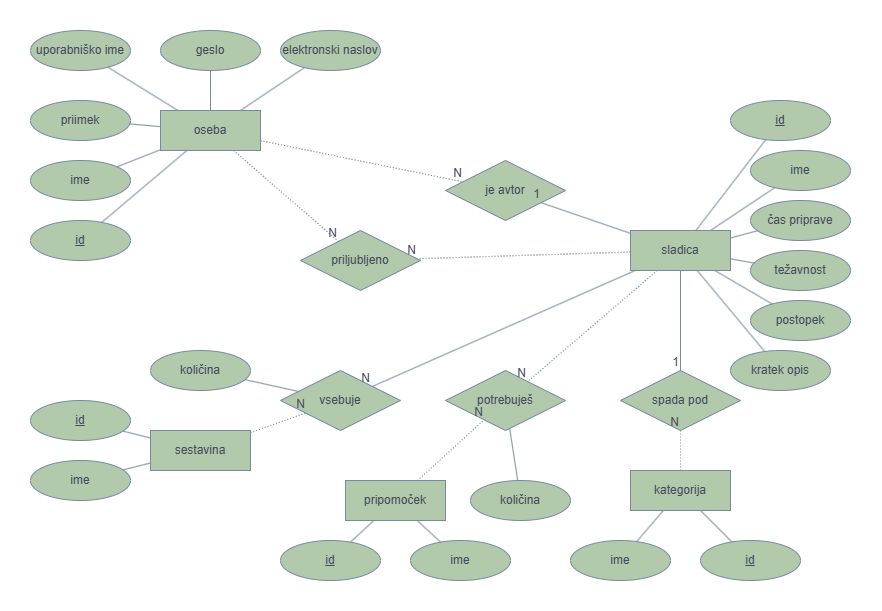

The diagram above was exported from draw.io. Its source (the exported page's mxGraphModel, read from the mxfile embedded in the PNG):
<mxGraphModel dx="851" dy="556" grid="1" gridSize="10" guides="1" tooltips="1" connect="1" arrows="1" fold="1" page="1" pageScale="1" pageWidth="850" pageHeight="1100" background="#FFFFFF" math="0" shadow="0">
  <root>
    <mxCell id="0" />
    <mxCell id="1" parent="0" />
    <mxCell id="-IFnapXZiJfk-_QqzATy-1" parent="1" style="rounded=0;arcSize=10;whiteSpace=wrap;html=1;align=center;labelBackgroundColor=none;fillColor=#B2C9AB;strokeColor=#788AA3;fontColor=#46495D;" value="oseba" vertex="1">
      <mxGeometry height="40" width="100" x="140" y="90" as="geometry" />
    </mxCell>
    <mxCell id="-IFnapXZiJfk-_QqzATy-2" parent="1" style="ellipse;whiteSpace=wrap;html=1;align=center;fontStyle=4;rounded=0;labelBackgroundColor=none;fillColor=#B2C9AB;strokeColor=#788AA3;fontColor=#46495D;" value="id" vertex="1">
      <mxGeometry height="40" width="100" x="10" y="200" as="geometry" />
    </mxCell>
    <mxCell id="-IFnapXZiJfk-_QqzATy-4" parent="1" style="ellipse;whiteSpace=wrap;html=1;align=center;rounded=0;labelBackgroundColor=none;fillColor=#B2C9AB;strokeColor=#788AA3;fontColor=#46495D;" value="ime" vertex="1">
      <mxGeometry height="40" width="100" x="10" y="140" as="geometry" />
    </mxCell>
    <mxCell id="-IFnapXZiJfk-_QqzATy-5" parent="1" style="ellipse;whiteSpace=wrap;html=1;align=center;rounded=0;labelBackgroundColor=none;fillColor=#B2C9AB;strokeColor=#788AA3;fontColor=#46495D;" value="priimek" vertex="1">
      <mxGeometry height="40" width="100" x="10" y="80" as="geometry" />
    </mxCell>
    <mxCell id="-IFnapXZiJfk-_QqzATy-6" parent="1" style="ellipse;whiteSpace=wrap;html=1;align=center;rounded=0;labelBackgroundColor=none;fillColor=#B2C9AB;strokeColor=#788AA3;fontColor=#46495D;" value="geslo" vertex="1">
      <mxGeometry height="40" width="100" x="140" y="10" as="geometry" />
    </mxCell>
    <mxCell id="-IFnapXZiJfk-_QqzATy-9" edge="1" parent="1" source="-IFnapXZiJfk-_QqzATy-2" style="endArrow=none;html=1;rounded=0;labelBackgroundColor=none;strokeColor=#788AA3;fontColor=default;" target="-IFnapXZiJfk-_QqzATy-1" value="">
      <mxGeometry relative="1" as="geometry">
        <mxPoint x="280" y="230" as="sourcePoint" />
        <mxPoint x="440" y="230" as="targetPoint" />
      </mxGeometry>
    </mxCell>
    <mxCell id="-IFnapXZiJfk-_QqzATy-10" edge="1" parent="1" source="-IFnapXZiJfk-_QqzATy-4" style="endArrow=none;html=1;rounded=0;labelBackgroundColor=none;strokeColor=#788AA3;fontColor=default;" target="-IFnapXZiJfk-_QqzATy-1" value="">
      <mxGeometry relative="1" as="geometry">
        <mxPoint x="280" y="230" as="sourcePoint" />
        <mxPoint x="440" y="230" as="targetPoint" />
      </mxGeometry>
    </mxCell>
    <mxCell id="-IFnapXZiJfk-_QqzATy-11" edge="1" parent="1" source="-IFnapXZiJfk-_QqzATy-5" style="endArrow=none;html=1;rounded=0;labelBackgroundColor=none;strokeColor=#788AA3;fontColor=default;" target="-IFnapXZiJfk-_QqzATy-1" value="">
      <mxGeometry relative="1" as="geometry">
        <mxPoint x="280" y="230" as="sourcePoint" />
        <mxPoint x="440" y="230" as="targetPoint" />
      </mxGeometry>
    </mxCell>
    <mxCell id="-IFnapXZiJfk-_QqzATy-12" edge="1" parent="1" source="-IFnapXZiJfk-_QqzATy-6" style="endArrow=none;html=1;rounded=0;labelBackgroundColor=none;strokeColor=#788AA3;fontColor=default;" target="-IFnapXZiJfk-_QqzATy-1" value="">
      <mxGeometry relative="1" as="geometry">
        <mxPoint x="280" y="230" as="sourcePoint" />
        <mxPoint x="440" y="230" as="targetPoint" />
      </mxGeometry>
    </mxCell>
    <mxCell id="-IFnapXZiJfk-_QqzATy-16" parent="1" style="rounded=0;arcSize=10;whiteSpace=wrap;html=1;align=center;labelBackgroundColor=none;fillColor=#B2C9AB;strokeColor=#788AA3;fontColor=#46495D;" value="sladica" vertex="1">
      <mxGeometry height="40" width="100" x="610" y="210" as="geometry" />
    </mxCell>
    <mxCell id="-IFnapXZiJfk-_QqzATy-17" parent="1" style="ellipse;whiteSpace=wrap;html=1;align=center;rounded=0;labelBackgroundColor=none;fillColor=#B2C9AB;strokeColor=#788AA3;fontColor=#46495D;" value="ime" vertex="1">
      <mxGeometry height="40" width="100" x="730" y="130" as="geometry" />
    </mxCell>
    <mxCell id="-IFnapXZiJfk-_QqzATy-18" parent="1" style="ellipse;whiteSpace=wrap;html=1;align=center;fontStyle=4;rounded=0;labelBackgroundColor=none;fillColor=#B2C9AB;strokeColor=#788AA3;fontColor=#46495D;" value="id" vertex="1">
      <mxGeometry height="40" width="100" x="710" y="80" as="geometry" />
    </mxCell>
    <mxCell id="-IFnapXZiJfk-_QqzATy-19" parent="1" style="ellipse;whiteSpace=wrap;html=1;align=center;rounded=0;labelBackgroundColor=none;fillColor=#B2C9AB;strokeColor=#788AA3;fontColor=#46495D;" value="uporabniško ime" vertex="1">
      <mxGeometry height="40" width="100" x="10" y="10" as="geometry" />
    </mxCell>
    <mxCell id="-IFnapXZiJfk-_QqzATy-20" parent="1" style="ellipse;whiteSpace=wrap;html=1;align=center;rounded=0;labelBackgroundColor=none;fillColor=#B2C9AB;strokeColor=#788AA3;fontColor=#46495D;" value="čas priprave" vertex="1">
      <mxGeometry height="40" width="100" x="730" y="180" as="geometry" />
    </mxCell>
    <mxCell id="-IFnapXZiJfk-_QqzATy-21" parent="1" style="rounded=0;arcSize=10;whiteSpace=wrap;html=1;align=center;labelBackgroundColor=none;fillColor=#B2C9AB;strokeColor=#788AA3;fontColor=#46495D;" value="sestavina" vertex="1">
      <mxGeometry height="40" width="100" x="130" y="410" as="geometry" />
    </mxCell>
    <mxCell id="-IFnapXZiJfk-_QqzATy-22" parent="1" style="ellipse;whiteSpace=wrap;html=1;align=center;rounded=0;labelBackgroundColor=none;fillColor=#B2C9AB;strokeColor=#788AA3;fontColor=#46495D;" value="ime" vertex="1">
      <mxGeometry height="40" width="100" x="10" y="440" as="geometry" />
    </mxCell>
    <mxCell id="-IFnapXZiJfk-_QqzATy-23" parent="1" style="ellipse;whiteSpace=wrap;html=1;align=center;rounded=0;labelBackgroundColor=none;fillColor=#B2C9AB;strokeColor=#788AA3;fontColor=#46495D;" value="težavnost" vertex="1">
      <mxGeometry height="40" width="100" x="730" y="230" as="geometry" />
    </mxCell>
    <mxCell id="-IFnapXZiJfk-_QqzATy-24" parent="1" style="ellipse;whiteSpace=wrap;html=1;align=center;rounded=0;labelBackgroundColor=none;fillColor=#B2C9AB;strokeColor=#788AA3;fontColor=#46495D;" value="postopek" vertex="1">
      <mxGeometry height="40" width="100" x="730" y="280" as="geometry" />
    </mxCell>
    <mxCell id="-IFnapXZiJfk-_QqzATy-25" parent="1" style="ellipse;whiteSpace=wrap;html=1;align=center;rounded=0;labelBackgroundColor=none;fillColor=#B2C9AB;strokeColor=#788AA3;fontColor=#46495D;" value="ime" vertex="1">
      <mxGeometry height="40" width="100" x="390" y="520" as="geometry" />
    </mxCell>
    <mxCell id="-IFnapXZiJfk-_QqzATy-26" parent="1" style="ellipse;whiteSpace=wrap;html=1;align=center;fontStyle=4;rounded=0;labelBackgroundColor=none;fillColor=#B2C9AB;strokeColor=#788AA3;fontColor=#46495D;" value="id" vertex="1">
      <mxGeometry height="40" width="100" x="10" y="380" as="geometry" />
    </mxCell>
    <mxCell id="-IFnapXZiJfk-_QqzATy-27" edge="1" parent="1" source="-IFnapXZiJfk-_QqzATy-21" style="endArrow=none;html=1;rounded=0;labelBackgroundColor=none;strokeColor=#788AA3;fontColor=default;" target="-IFnapXZiJfk-_QqzATy-26" value="">
      <mxGeometry relative="1" as="geometry">
        <mxPoint x="350" y="270" as="sourcePoint" />
        <mxPoint x="510" y="270" as="targetPoint" />
      </mxGeometry>
    </mxCell>
    <mxCell id="-IFnapXZiJfk-_QqzATy-28" edge="1" parent="1" source="-IFnapXZiJfk-_QqzATy-21" style="endArrow=none;html=1;rounded=0;labelBackgroundColor=none;strokeColor=#788AA3;fontColor=default;" target="-IFnapXZiJfk-_QqzATy-22" value="">
      <mxGeometry relative="1" as="geometry">
        <mxPoint x="350" y="270" as="sourcePoint" />
        <mxPoint x="510" y="270" as="targetPoint" />
      </mxGeometry>
    </mxCell>
    <mxCell id="-IFnapXZiJfk-_QqzATy-29" edge="1" parent="1" source="-IFnapXZiJfk-_QqzATy-18" style="endArrow=none;html=1;rounded=0;labelBackgroundColor=none;strokeColor=#788AA3;fontColor=default;" target="-IFnapXZiJfk-_QqzATy-16" value="">
      <mxGeometry relative="1" as="geometry">
        <mxPoint x="350" y="270" as="sourcePoint" />
        <mxPoint x="510" y="270" as="targetPoint" />
      </mxGeometry>
    </mxCell>
    <mxCell id="-IFnapXZiJfk-_QqzATy-31" edge="1" parent="1" source="-IFnapXZiJfk-_QqzATy-17" style="endArrow=none;html=1;rounded=0;labelBackgroundColor=none;strokeColor=#788AA3;fontColor=default;" target="-IFnapXZiJfk-_QqzATy-16" value="">
      <mxGeometry relative="1" as="geometry">
        <mxPoint x="350" y="270" as="sourcePoint" />
        <mxPoint x="510" y="270" as="targetPoint" />
      </mxGeometry>
    </mxCell>
    <mxCell id="-IFnapXZiJfk-_QqzATy-32" edge="1" parent="1" source="-IFnapXZiJfk-_QqzATy-20" style="endArrow=none;html=1;rounded=0;labelBackgroundColor=none;strokeColor=#788AA3;fontColor=default;" target="-IFnapXZiJfk-_QqzATy-16" value="">
      <mxGeometry relative="1" as="geometry">
        <mxPoint x="709" y="230" as="sourcePoint" />
        <mxPoint x="640" y="264" as="targetPoint" />
      </mxGeometry>
    </mxCell>
    <mxCell id="-IFnapXZiJfk-_QqzATy-33" edge="1" parent="1" source="-IFnapXZiJfk-_QqzATy-23" style="endArrow=none;html=1;rounded=0;labelBackgroundColor=none;strokeColor=#788AA3;fontColor=default;" target="-IFnapXZiJfk-_QqzATy-16" value="">
      <mxGeometry relative="1" as="geometry">
        <mxPoint x="350" y="270" as="sourcePoint" />
        <mxPoint x="510" y="270" as="targetPoint" />
      </mxGeometry>
    </mxCell>
    <mxCell id="-IFnapXZiJfk-_QqzATy-34" edge="1" parent="1" source="-IFnapXZiJfk-_QqzATy-24" style="endArrow=none;html=1;rounded=0;labelBackgroundColor=none;strokeColor=#788AA3;fontColor=default;" target="-IFnapXZiJfk-_QqzATy-16" value="">
      <mxGeometry relative="1" as="geometry">
        <mxPoint x="350" y="270" as="sourcePoint" />
        <mxPoint x="510" y="270" as="targetPoint" />
      </mxGeometry>
    </mxCell>
    <mxCell id="-IFnapXZiJfk-_QqzATy-35" parent="1" style="rounded=0;arcSize=10;whiteSpace=wrap;html=1;align=center;labelBackgroundColor=none;fillColor=#B2C9AB;strokeColor=#788AA3;fontColor=#46495D;" value="pripomoček" vertex="1">
      <mxGeometry height="40" width="100" x="325" y="460" as="geometry" />
    </mxCell>
    <mxCell id="-IFnapXZiJfk-_QqzATy-36" parent="1" style="ellipse;whiteSpace=wrap;html=1;align=center;fontStyle=4;rounded=0;labelBackgroundColor=none;fillColor=#B2C9AB;strokeColor=#788AA3;fontColor=#46495D;" value="id" vertex="1">
      <mxGeometry height="40" width="100" x="260" y="520" as="geometry" />
    </mxCell>
    <mxCell id="-IFnapXZiJfk-_QqzATy-37" edge="1" parent="1" source="-IFnapXZiJfk-_QqzATy-36" style="endArrow=none;html=1;rounded=0;labelBackgroundColor=none;strokeColor=#788AA3;fontColor=default;" target="-IFnapXZiJfk-_QqzATy-35" value="">
      <mxGeometry relative="1" as="geometry">
        <mxPoint x="360" y="320" as="sourcePoint" />
        <mxPoint x="520" y="320" as="targetPoint" />
      </mxGeometry>
    </mxCell>
    <mxCell id="-IFnapXZiJfk-_QqzATy-38" edge="1" parent="1" source="-IFnapXZiJfk-_QqzATy-25" style="endArrow=none;html=1;rounded=0;labelBackgroundColor=none;strokeColor=#788AA3;fontColor=default;" target="-IFnapXZiJfk-_QqzATy-35" value="">
      <mxGeometry relative="1" as="geometry">
        <mxPoint x="360" y="320" as="sourcePoint" />
        <mxPoint x="520" y="320" as="targetPoint" />
      </mxGeometry>
    </mxCell>
    <mxCell id="-IFnapXZiJfk-_QqzATy-39" parent="1" style="rounded=0;arcSize=10;whiteSpace=wrap;html=1;align=center;labelBackgroundColor=none;fillColor=#B2C9AB;strokeColor=#788AA3;fontColor=#46495D;" value="kategorija" vertex="1">
      <mxGeometry height="40" width="100" x="610" y="450" as="geometry" />
    </mxCell>
    <mxCell id="-IFnapXZiJfk-_QqzATy-40" parent="1" style="ellipse;whiteSpace=wrap;html=1;align=center;rounded=0;labelBackgroundColor=none;fillColor=#B2C9AB;strokeColor=#788AA3;fontColor=#46495D;" value="ime" vertex="1">
      <mxGeometry height="40" width="100" x="550" y="520" as="geometry" />
    </mxCell>
    <mxCell id="-IFnapXZiJfk-_QqzATy-41" parent="1" style="ellipse;whiteSpace=wrap;html=1;align=center;fontStyle=4;rounded=0;labelBackgroundColor=none;fillColor=#B2C9AB;strokeColor=#788AA3;fontColor=#46495D;" value="id" vertex="1">
      <mxGeometry height="40" width="100" x="680" y="520" as="geometry" />
    </mxCell>
    <mxCell id="-IFnapXZiJfk-_QqzATy-42" edge="1" parent="1" source="-IFnapXZiJfk-_QqzATy-39" style="endArrow=none;html=1;rounded=0;labelBackgroundColor=none;strokeColor=#788AA3;fontColor=default;" target="-IFnapXZiJfk-_QqzATy-40" value="">
      <mxGeometry relative="1" as="geometry">
        <mxPoint x="360" y="320" as="sourcePoint" />
        <mxPoint x="520" y="320" as="targetPoint" />
      </mxGeometry>
    </mxCell>
    <mxCell id="-IFnapXZiJfk-_QqzATy-43" edge="1" parent="1" source="-IFnapXZiJfk-_QqzATy-39" style="endArrow=none;html=1;rounded=0;labelBackgroundColor=none;strokeColor=#788AA3;fontColor=default;" target="-IFnapXZiJfk-_QqzATy-41" value="">
      <mxGeometry relative="1" as="geometry">
        <mxPoint x="360" y="320" as="sourcePoint" />
        <mxPoint x="520" y="320" as="targetPoint" />
      </mxGeometry>
    </mxCell>
    <mxCell id="-IFnapXZiJfk-_QqzATy-44" edge="1" parent="1" source="-IFnapXZiJfk-_QqzATy-19" style="endArrow=none;html=1;rounded=0;labelBackgroundColor=none;strokeColor=#788AA3;fontColor=default;" target="-IFnapXZiJfk-_QqzATy-1" value="">
      <mxGeometry relative="1" as="geometry">
        <mxPoint x="360" y="320" as="sourcePoint" />
        <mxPoint x="520" y="320" as="targetPoint" />
      </mxGeometry>
    </mxCell>
    <mxCell id="-IFnapXZiJfk-_QqzATy-45" parent="1" style="ellipse;whiteSpace=wrap;html=1;align=center;rounded=0;labelBackgroundColor=none;fillColor=#B2C9AB;strokeColor=#788AA3;fontColor=#46495D;" value="elektronski naslov" vertex="1">
      <mxGeometry height="40" width="100" x="260" y="10" as="geometry" />
    </mxCell>
    <mxCell id="-IFnapXZiJfk-_QqzATy-46" edge="1" parent="1" source="-IFnapXZiJfk-_QqzATy-1" style="endArrow=none;html=1;rounded=0;labelBackgroundColor=none;strokeColor=#788AA3;fontColor=default;" target="-IFnapXZiJfk-_QqzATy-45" value="">
      <mxGeometry relative="1" as="geometry">
        <mxPoint x="360" y="270" as="sourcePoint" />
        <mxPoint x="520" y="270" as="targetPoint" />
      </mxGeometry>
    </mxCell>
    <mxCell id="-IFnapXZiJfk-_QqzATy-47" parent="1" style="shape=rhombus;perimeter=rhombusPerimeter;whiteSpace=wrap;html=1;align=center;rounded=0;labelBackgroundColor=none;fillColor=#B2C9AB;strokeColor=#788AA3;fontColor=#46495D;" value="je avtor" vertex="1">
      <mxGeometry height="60" width="120" x="425" y="140" as="geometry" />
    </mxCell>
    <mxCell id="-IFnapXZiJfk-_QqzATy-48" edge="1" parent="1" source="-IFnapXZiJfk-_QqzATy-16" style="endArrow=none;html=1;rounded=0;labelBackgroundColor=none;strokeColor=#788AA3;fontColor=default;" target="-IFnapXZiJfk-_QqzATy-47" value="">
      <mxGeometry relative="1" as="geometry">
        <mxPoint x="360" y="270" as="sourcePoint" />
        <mxPoint x="520" y="270" as="targetPoint" />
      </mxGeometry>
    </mxCell>
    <mxCell id="-IFnapXZiJfk-_QqzATy-49" connectable="0" parent="-IFnapXZiJfk-_QqzATy-48" style="resizable=0;html=1;whiteSpace=wrap;align=right;verticalAlign=bottom;rounded=0;labelBackgroundColor=none;fillColor=#B2C9AB;strokeColor=#788AA3;fontColor=#46495D;" value="1" vertex="1">
      <mxGeometry relative="1" x="1" as="geometry" />
    </mxCell>
    <mxCell id="-IFnapXZiJfk-_QqzATy-50" edge="1" parent="1" source="-IFnapXZiJfk-_QqzATy-1" style="endArrow=none;html=1;rounded=0;dashed=1;dashPattern=1 2;labelBackgroundColor=none;strokeColor=#788AA3;fontColor=default;" target="-IFnapXZiJfk-_QqzATy-47" value="">
      <mxGeometry relative="1" as="geometry">
        <mxPoint x="410" y="280" as="sourcePoint" />
        <mxPoint x="570" y="280" as="targetPoint" />
      </mxGeometry>
    </mxCell>
    <mxCell id="-IFnapXZiJfk-_QqzATy-51" connectable="0" parent="-IFnapXZiJfk-_QqzATy-50" style="resizable=0;html=1;whiteSpace=wrap;align=right;verticalAlign=bottom;rounded=0;labelBackgroundColor=none;fillColor=#B2C9AB;strokeColor=#788AA3;fontColor=#46495D;" value="N" vertex="1">
      <mxGeometry relative="1" x="1" as="geometry" />
    </mxCell>
    <mxCell id="-IFnapXZiJfk-_QqzATy-52" parent="1" style="shape=rhombus;perimeter=rhombusPerimeter;whiteSpace=wrap;html=1;align=center;rounded=0;labelBackgroundColor=none;fillColor=#B2C9AB;strokeColor=#788AA3;fontColor=#46495D;" value="priljubljeno" vertex="1">
      <mxGeometry height="60" width="120" x="280" y="210" as="geometry" />
    </mxCell>
    <mxCell id="-IFnapXZiJfk-_QqzATy-53" edge="1" parent="1" source="-IFnapXZiJfk-_QqzATy-1" style="endArrow=none;html=1;rounded=0;dashed=1;dashPattern=1 2;labelBackgroundColor=none;strokeColor=#788AA3;fontColor=default;" target="-IFnapXZiJfk-_QqzATy-52" value="">
      <mxGeometry relative="1" as="geometry">
        <mxPoint x="420" y="300" as="sourcePoint" />
        <mxPoint x="580" y="300" as="targetPoint" />
      </mxGeometry>
    </mxCell>
    <mxCell id="-IFnapXZiJfk-_QqzATy-54" connectable="0" parent="-IFnapXZiJfk-_QqzATy-53" style="resizable=0;html=1;whiteSpace=wrap;align=right;verticalAlign=bottom;rounded=0;labelBackgroundColor=none;fillColor=#B2C9AB;strokeColor=#788AA3;fontColor=#46495D;" value="N" vertex="1">
      <mxGeometry relative="1" x="1" as="geometry" />
    </mxCell>
    <mxCell id="-IFnapXZiJfk-_QqzATy-55" edge="1" parent="1" source="-IFnapXZiJfk-_QqzATy-16" style="endArrow=none;html=1;rounded=0;dashed=1;dashPattern=1 2;labelBackgroundColor=none;strokeColor=#788AA3;fontColor=default;" target="-IFnapXZiJfk-_QqzATy-52" value="">
      <mxGeometry relative="1" as="geometry">
        <mxPoint x="420" y="300" as="sourcePoint" />
        <mxPoint x="580" y="300" as="targetPoint" />
      </mxGeometry>
    </mxCell>
    <mxCell id="-IFnapXZiJfk-_QqzATy-56" connectable="0" parent="-IFnapXZiJfk-_QqzATy-55" style="resizable=0;html=1;whiteSpace=wrap;align=right;verticalAlign=bottom;rounded=0;labelBackgroundColor=none;fillColor=#B2C9AB;strokeColor=#788AA3;fontColor=#46495D;" value="N" vertex="1">
      <mxGeometry relative="1" x="1" as="geometry" />
    </mxCell>
    <mxCell id="-IFnapXZiJfk-_QqzATy-57" parent="1" style="shape=rhombus;perimeter=rhombusPerimeter;whiteSpace=wrap;html=1;align=center;rounded=0;labelBackgroundColor=none;fillColor=#B2C9AB;strokeColor=#788AA3;fontColor=#46495D;" value="spada pod" vertex="1">
      <mxGeometry height="60" width="120" x="600" y="350" as="geometry" />
    </mxCell>
    <mxCell id="-IFnapXZiJfk-_QqzATy-61" edge="1" parent="1" source="-IFnapXZiJfk-_QqzATy-16" style="endArrow=none;html=1;rounded=0;labelBackgroundColor=none;strokeColor=#788AA3;fontColor=default;" target="-IFnapXZiJfk-_QqzATy-57" value="">
      <mxGeometry relative="1" as="geometry">
        <mxPoint x="420" y="300" as="sourcePoint" />
        <mxPoint x="580" y="300" as="targetPoint" />
      </mxGeometry>
    </mxCell>
    <mxCell id="-IFnapXZiJfk-_QqzATy-62" connectable="0" parent="-IFnapXZiJfk-_QqzATy-61" style="resizable=0;html=1;whiteSpace=wrap;align=right;verticalAlign=bottom;rounded=0;labelBackgroundColor=none;fillColor=#B2C9AB;strokeColor=#788AA3;fontColor=#46495D;" value="1" vertex="1">
      <mxGeometry relative="1" x="1" as="geometry" />
    </mxCell>
    <mxCell id="-IFnapXZiJfk-_QqzATy-66" edge="1" parent="1" source="-IFnapXZiJfk-_QqzATy-39" style="endArrow=none;html=1;rounded=0;dashed=1;dashPattern=1 2;labelBackgroundColor=none;strokeColor=#788AA3;fontColor=default;" target="-IFnapXZiJfk-_QqzATy-57" value="">
      <mxGeometry relative="1" as="geometry">
        <mxPoint x="420" y="300" as="sourcePoint" />
        <mxPoint x="580" y="300" as="targetPoint" />
      </mxGeometry>
    </mxCell>
    <mxCell id="-IFnapXZiJfk-_QqzATy-67" connectable="0" parent="-IFnapXZiJfk-_QqzATy-66" style="resizable=0;html=1;whiteSpace=wrap;align=right;verticalAlign=bottom;rounded=0;labelBackgroundColor=none;fillColor=#B2C9AB;strokeColor=#788AA3;fontColor=#46495D;" value="N" vertex="1">
      <mxGeometry relative="1" x="1" as="geometry" />
    </mxCell>
    <mxCell id="-IFnapXZiJfk-_QqzATy-68" parent="1" style="shape=rhombus;perimeter=rhombusPerimeter;whiteSpace=wrap;html=1;align=center;rounded=0;labelBackgroundColor=none;fillColor=#B2C9AB;strokeColor=#788AA3;fontColor=#46495D;" value="vsebuje" vertex="1">
      <mxGeometry height="60" width="120" x="260" y="350" as="geometry" />
    </mxCell>
    <mxCell id="-IFnapXZiJfk-_QqzATy-70" parent="1" style="shape=rhombus;perimeter=rhombusPerimeter;whiteSpace=wrap;html=1;align=center;rounded=0;labelBackgroundColor=none;fillColor=#B2C9AB;strokeColor=#788AA3;fontColor=#46495D;" value="potrebuješ" vertex="1">
      <mxGeometry height="60" width="120" x="425" y="350" as="geometry" />
    </mxCell>
    <mxCell id="-IFnapXZiJfk-_QqzATy-73" edge="1" parent="1" source="-IFnapXZiJfk-_QqzATy-16" style="endArrow=none;html=1;rounded=0;dashed=1;dashPattern=1 2;labelBackgroundColor=none;strokeColor=#788AA3;fontColor=default;" target="-IFnapXZiJfk-_QqzATy-70" value="">
      <mxGeometry relative="1" as="geometry">
        <mxPoint x="495.20000000000005" y="320.00000000000006" as="sourcePoint" />
        <mxPoint x="340" y="419.16" as="targetPoint" />
      </mxGeometry>
    </mxCell>
    <mxCell id="-IFnapXZiJfk-_QqzATy-74" connectable="0" parent="-IFnapXZiJfk-_QqzATy-73" style="resizable=0;html=1;whiteSpace=wrap;align=right;verticalAlign=bottom;rounded=0;labelBackgroundColor=none;fillColor=#B2C9AB;strokeColor=#788AA3;fontColor=#46495D;" value="N" vertex="1">
      <mxGeometry relative="1" x="1" as="geometry" />
    </mxCell>
    <mxCell id="gjWSd5ybLT8sqJBJ1hhh-2" parent="1" style="ellipse;whiteSpace=wrap;html=1;align=center;fillColor=#B2C9AB;strokeColor=#788AA3;labelBackgroundColor=none;fontColor=#46495D;" value="kratek opis" vertex="1">
      <mxGeometry height="40" width="100" x="710" y="330" as="geometry" />
    </mxCell>
    <mxCell id="gjWSd5ybLT8sqJBJ1hhh-3" edge="1" parent="1" source="gjWSd5ybLT8sqJBJ1hhh-2" style="endArrow=none;html=1;rounded=0;strokeColor=#788AA3;labelBackgroundColor=none;fontColor=default;" target="-IFnapXZiJfk-_QqzATy-16" value="">
      <mxGeometry relative="1" as="geometry">
        <mxPoint x="350" y="290" as="sourcePoint" />
        <mxPoint x="510" y="290" as="targetPoint" />
      </mxGeometry>
    </mxCell>
    <mxCell id="gjWSd5ybLT8sqJBJ1hhh-4" parent="1" style="ellipse;whiteSpace=wrap;html=1;align=center;strokeColor=#788AA3;fontColor=#46495D;fillColor=#B2C9AB;" value="količina" vertex="1">
      <mxGeometry height="40" width="100" x="450" y="460" as="geometry" />
    </mxCell>
    <mxCell id="gjWSd5ybLT8sqJBJ1hhh-5" edge="1" parent="1" source="gjWSd5ybLT8sqJBJ1hhh-4" style="endArrow=none;html=1;rounded=0;strokeColor=#788AA3;fontColor=#46495D;fillColor=#B2C9AB;" target="-IFnapXZiJfk-_QqzATy-70" value="">
      <mxGeometry relative="1" as="geometry">
        <mxPoint x="320" y="280" as="sourcePoint" />
        <mxPoint x="480" y="280" as="targetPoint" />
      </mxGeometry>
    </mxCell>
    <mxCell id="gjWSd5ybLT8sqJBJ1hhh-6" parent="1" style="ellipse;whiteSpace=wrap;html=1;align=center;strokeColor=#788AA3;fontColor=#46495D;fillColor=#B2C9AB;" value="količina" vertex="1">
      <mxGeometry height="40" width="100" x="130" y="330" as="geometry" />
    </mxCell>
    <mxCell id="gjWSd5ybLT8sqJBJ1hhh-7" edge="1" parent="1" source="gjWSd5ybLT8sqJBJ1hhh-6" style="endArrow=none;html=1;rounded=0;strokeColor=#788AA3;fontColor=#46495D;fillColor=#B2C9AB;" target="-IFnapXZiJfk-_QqzATy-68" value="">
      <mxGeometry relative="1" as="geometry">
        <mxPoint x="320" y="280" as="sourcePoint" />
        <mxPoint x="480" y="280" as="targetPoint" />
      </mxGeometry>
    </mxCell>
    <mxCell id="gjWSd5ybLT8sqJBJ1hhh-8" edge="1" parent="1" source="-IFnapXZiJfk-_QqzATy-16" style="endArrow=none;html=1;rounded=0;strokeColor=#788AA3;fontColor=#46495D;fillColor=#B2C9AB;" target="-IFnapXZiJfk-_QqzATy-68" value="">
      <mxGeometry relative="1" as="geometry">
        <mxPoint x="320" y="300" as="sourcePoint" />
        <mxPoint x="480" y="300" as="targetPoint" />
      </mxGeometry>
    </mxCell>
    <mxCell id="gjWSd5ybLT8sqJBJ1hhh-9" connectable="0" parent="gjWSd5ybLT8sqJBJ1hhh-8" style="resizable=0;html=1;whiteSpace=wrap;align=right;verticalAlign=bottom;strokeColor=#788AA3;fontColor=#46495D;fillColor=#B2C9AB;" value="N" vertex="1">
      <mxGeometry relative="1" x="1" as="geometry" />
    </mxCell>
    <mxCell id="gjWSd5ybLT8sqJBJ1hhh-10" edge="1" parent="1" source="-IFnapXZiJfk-_QqzATy-21" style="endArrow=none;html=1;rounded=0;dashed=1;dashPattern=1 2;strokeColor=#788AA3;fontColor=#46495D;fillColor=#B2C9AB;" target="-IFnapXZiJfk-_QqzATy-68" value="">
      <mxGeometry relative="1" as="geometry">
        <mxPoint x="320" y="300" as="sourcePoint" />
        <mxPoint x="480" y="300" as="targetPoint" />
      </mxGeometry>
    </mxCell>
    <mxCell id="gjWSd5ybLT8sqJBJ1hhh-11" connectable="0" parent="gjWSd5ybLT8sqJBJ1hhh-10" style="resizable=0;html=1;whiteSpace=wrap;align=right;verticalAlign=bottom;strokeColor=#788AA3;fontColor=#46495D;fillColor=#B2C9AB;" value="N" vertex="1">
      <mxGeometry relative="1" x="1" as="geometry" />
    </mxCell>
    <mxCell id="gjWSd5ybLT8sqJBJ1hhh-12" edge="1" parent="1" source="-IFnapXZiJfk-_QqzATy-35" style="endArrow=none;html=1;rounded=0;dashed=1;dashPattern=1 2;strokeColor=#788AA3;fontColor=#46495D;fillColor=#B2C9AB;" target="-IFnapXZiJfk-_QqzATy-70" value="">
      <mxGeometry relative="1" as="geometry">
        <mxPoint x="320" y="300" as="sourcePoint" />
        <mxPoint x="480" y="300" as="targetPoint" />
      </mxGeometry>
    </mxCell>
    <mxCell id="gjWSd5ybLT8sqJBJ1hhh-13" connectable="0" parent="gjWSd5ybLT8sqJBJ1hhh-12" style="resizable=0;html=1;whiteSpace=wrap;align=right;verticalAlign=bottom;strokeColor=#788AA3;fontColor=#46495D;fillColor=#B2C9AB;" value="N" vertex="1">
      <mxGeometry relative="1" x="1" as="geometry" />
    </mxCell>
  </root>
</mxGraphModel>